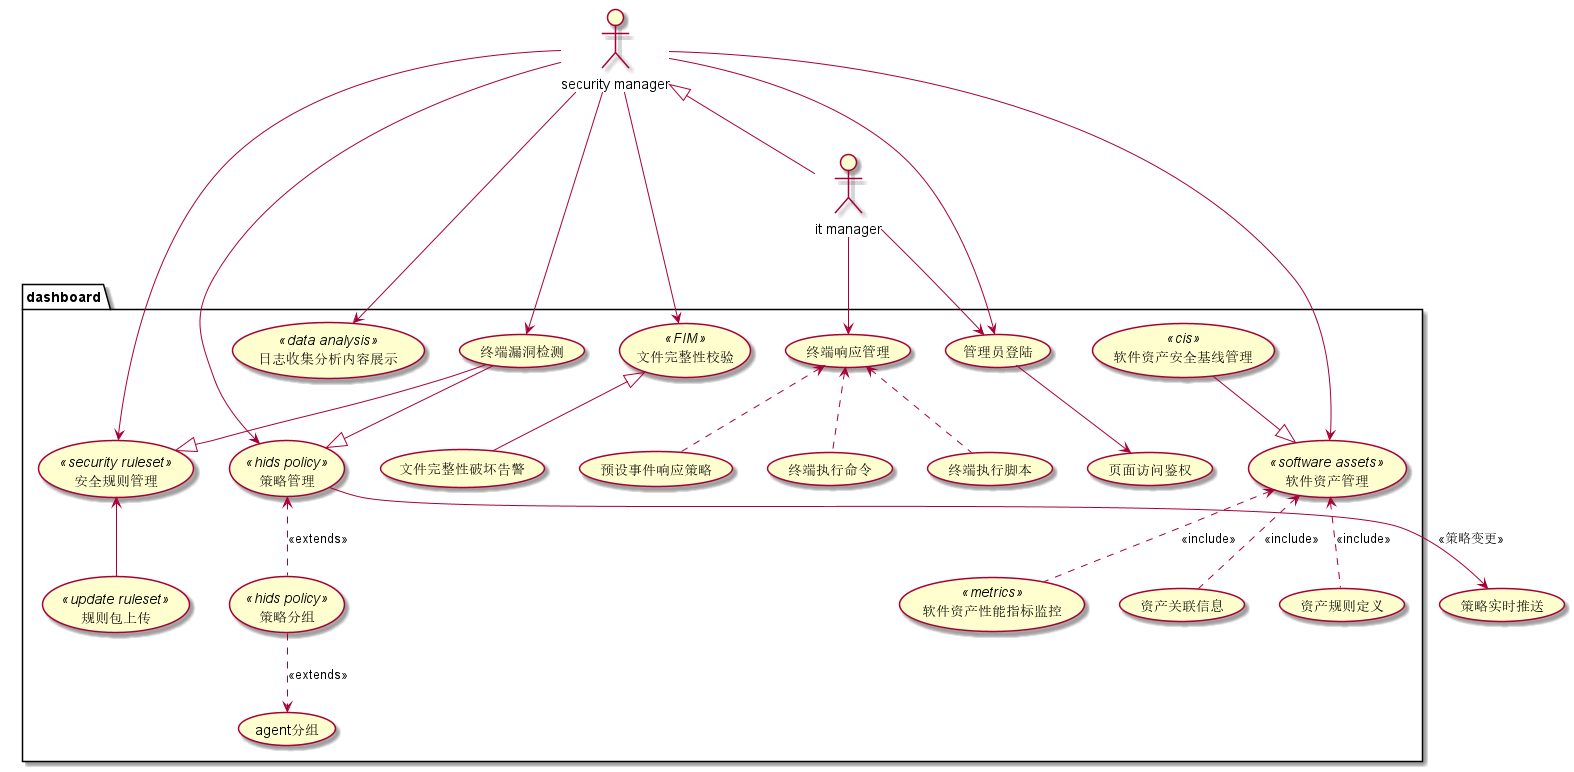

The diagram above was rendered by PlantUML. Its source (embedded in the PNG):
@startuml distribute_hids_use_case
actor "it manager" as itm 
actor "security manager" as secm
secm <|-- itm 


package dashboard{
  usecase hids_policy as "策略管理" <<hids policy>>
  usecase hids_policy_group as "策略分组" <<hids policy>>

  usecase security_ruleset_mgr as "安全规则管理" <<security ruleset>>
  usecase upload_ruleset as "规则包上传" <<update ruleset>>

  usecase agent_group as "agent分组"

  usecase user_login as "管理员登陆"
  usecase user_rbac as "页面访问鉴权"

  usecase big_data_log_analysis as "日志收集分析内容展示" <<data analysis>>
  usecase file_integrity as "文件完整性校验" <<FIM>>
  usecase file_integrity_alarm as "文件完整性破坏告警"

  usecase agent_active_response as "终端响应管理"
  usecase agent_active_response_policy as "预设事件响应策略" 
  usecase agent_active_response_cmd as "终端执行命令" 
  usecase agent_active_response_script as "终端执行脚本" 

  usecase agent_vulnerability_mgr as "终端漏洞检测"

  usecase software_assets as "软件资产管理" <<software assets>>
  usecase software_assets_cis as "软件资产安全基线管理" <<cis>>
  usecase software_assets_metrics as "软件资产性能指标监控" <<metrics>>
    
  usecase get_assets as "资产关联信息"    
  usecase assets_define as "资产规则定义"

  ' usecase software_cis_define as "软件资产安全基线规则定义"    

  hids_policy <.. hids_policy_group: <<extends>>
  hids_policy_group ..> agent_group: <<extends>>

  software_assets <.. get_assets : <<include>>
  software_assets <.. assets_define : <<include>>
  software_assets <.. software_assets_metrics: <<include>>
  ' software_assets_cis <.. software_cis_define : <<include>>
  
  software_assets_cis --|> software_assets
  ' usecaseAlias <.. usecaseAlias : <<include>>
  file_integrity <|-- file_integrity_alarm

  security_ruleset_mgr <-- upload_ruleset

  agent_active_response <.. agent_active_response_policy
  agent_active_response <.. agent_active_response_cmd
  agent_active_response <.. agent_active_response_script
  
  agent_vulnerability_mgr --|> hids_policy
  agent_vulnerability_mgr --|> security_ruleset_mgr
}

usecase policy_push as "策略实时推送"


hids_policy --> policy_push: <<策略变更>>
secm --> hids_policy
secm --> software_assets

itm --> user_login
secm --> user_login
user_login --> user_rbac
secm --> big_data_log_analysis
secm --> file_integrity
secm --> security_ruleset_mgr
itm --> agent_active_response
secm --> agent_vulnerability_mgr
@enduml